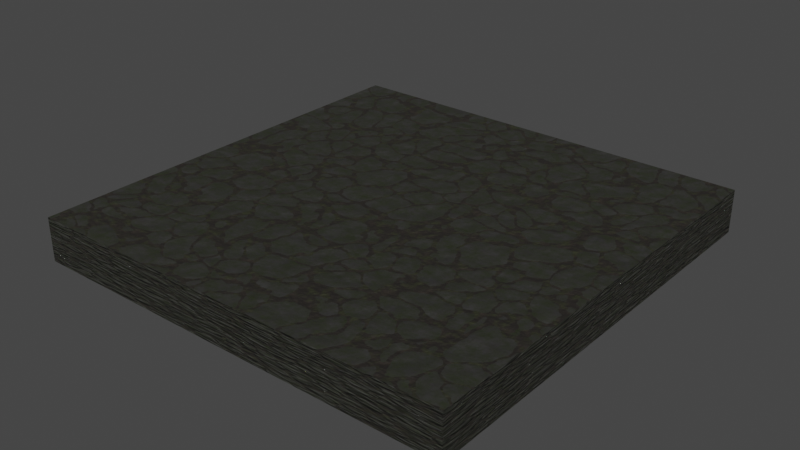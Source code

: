 # Source: Floor.blend  (saved by Blender 3.6.14; exported with 4.5.12 LTS)
import bpy
from mathutils import Matrix  # noqa: F401  (used for matrix-valued properties, if any)

bpy.ops.wm.read_factory_settings(use_empty=True)
scene = bpy.context.scene
scene.name = 'Scene'

# ---- collections
col_collection = bpy.data.collections.new('Collection'); scene.collection.children.link(col_collection)

# ---- materials (node trees are filled in below, after node groups)
mat_procedural_cobblestone_graund = bpy.data.materials.new('Procedural Cobblestone graund')
mat_procedural_cobblestone_graund.use_transparent_shadow = False

# ---- node groups
ng_nodegroup = bpy.data.node_groups.new('NodeGroup', 'ShaderNodeTree')
_s = ng_nodegroup.interface.new_socket(name='Shader', in_out='OUTPUT', socket_type='NodeSocketShader')
_s = ng_nodegroup.interface.new_socket(name='Displacement', in_out='OUTPUT', socket_type='NodeSocketVector')
_s = ng_nodegroup.interface.new_socket(name='Scale', in_out='INPUT', socket_type='NodeSocketFloat')
_s.default_value = 1.0
_s.description = 'The amount of scaling along each axis'
_s = ng_nodegroup.interface.new_socket(name=' Distortion Scale', in_out='INPUT', socket_type='NodeSocketFloat')
_s.default_value = 2.0
_s.min_value = -1000.0
_s.max_value = 1000.0
_s.description = 'Scale of the base noise octave'
_s = ng_nodegroup.interface.new_socket(name='Distortion Detail 1', in_out='INPUT', socket_type='NodeSocketFloat')
_s.default_value = 7.0
_s.min_value = 0.0
_s.max_value = 15.0
_s.description = 'The number of noise octaves. Higher values give more detailed n'
_s = ng_nodegroup.interface.new_socket(name='Distortion Detail 2', in_out='INPUT', socket_type='NodeSocketFloat')
_s.subtype = 'FACTOR'
_s.default_value = 0.5
_s.min_value = 0.0
_s.max_value = 1.0
_s.description = 'Blend factor between an octave and its previous one. A value of'
_s = ng_nodegroup.interface.new_socket(name='Distortion Strength', in_out='INPUT', socket_type='NodeSocketFloat')
_s.subtype = 'FACTOR'
_s.default_value = 0.2
_s.min_value = 0.0
_s.max_value = 1.0
_s.description = 'Amount of mixing between the A and B inputs'
_s = ng_nodegroup.interface.new_socket(name='Dirt Moss Detail 1', in_out='INPUT', socket_type='NodeSocketFloat')
_s.default_value = 9.0
_s.min_value = 0.0
_s.max_value = 15.0
_s.description = 'The number of noise octaves. Higher values give more detailed n'
_s = ng_nodegroup.interface.new_socket(name='Dirt Moss Detail 2', in_out='INPUT', socket_type='NodeSocketFloat')
_s.subtype = 'FACTOR'
_s.default_value = 0.5
_s.min_value = 0.0
_s.max_value = 1.0
_s.description = 'Blend factor between an octave and its previous one. A value of'
_s = ng_nodegroup.interface.new_socket(name='Dirt Moss Scale', in_out='INPUT', socket_type='NodeSocketFloat')
_s.default_value = 25.0
_s.min_value = -1000.0
_s.max_value = 1000.0
_s.description = 'Scale of the base noise octave'
_s = ng_nodegroup.interface.new_socket(name='Dirt Moss Visibility', in_out='INPUT', socket_type='NodeSocketFloat')
_s.default_value = 1.0
_s.min_value = 0.0
_s.max_value = 2.0
_s.description = 'Value shift. 0 makes the color black, 1 keeps it the same, and '
_s = ng_nodegroup.interface.new_socket(name='Dirt Color 1', in_out='INPUT', socket_type='NodeSocketColor')
_s.default_value = (0.0331, 0.02519, 0.01764, 1.0)
_s.description = 'Value of the first color input'
_s = ng_nodegroup.interface.new_socket(name='Dirt Color 2', in_out='INPUT', socket_type='NodeSocketColor')
_s.default_value = (0.009721, 0.006995, 0.004777, 1.0)
_s.description = 'Value of the second color input'
_s = ng_nodegroup.interface.new_socket(name='Dirt Moss Color ', in_out='INPUT', socket_type='NodeSocketColor')
_s.default_value = (0.01681, 0.0185, 0.005605, 1.0)
_s.description = 'Value of the second color input'
_s = ng_nodegroup.interface.new_socket(name='Dirt Scale', in_out='INPUT', socket_type='NodeSocketFloat')
_s.default_value = 20.0
_s.min_value = -1000.0
_s.max_value = 1000.0
_s.description = 'Scale of the base noise octave'
_s = ng_nodegroup.interface.new_socket(name='Dirt Detail 1', in_out='INPUT', socket_type='NodeSocketFloat')
_s.default_value = 10.0
_s.min_value = 0.0
_s.max_value = 15.0
_s.description = 'The number of noise octaves. Higher values give more detailed n'
_s = ng_nodegroup.interface.new_socket(name='Dirt Detail 2', in_out='INPUT', socket_type='NodeSocketFloat')
_s.subtype = 'FACTOR'
_s.default_value = 0.55
_s.min_value = 0.0
_s.max_value = 1.0
_s.description = 'Blend factor between an octave and its previous one. A value of'
_s = ng_nodegroup.interface.new_socket(name='Dirt Roughness', in_out='INPUT', socket_type='NodeSocketFloat')
_s.default_value = 1.0
_s.min_value = 0.0
_s.max_value = 2.0
_s.description = 'Value shift. 0 makes the color black, 1 keeps it the same, and '
_s = ng_nodegroup.interface.new_socket(name='Dirt Moss Strength', in_out='INPUT', socket_type='NodeSocketFloat')
_s.subtype = 'FACTOR'
_s.default_value = 1.0
_s.min_value = 0.0
_s.max_value = 1.0
_s.description = 'Strength of the bump mapping effect, interpolating between no b'
_s = ng_nodegroup.interface.new_socket(name='Dirt Bump Strength', in_out='INPUT', socket_type='NodeSocketFloat')
_s.subtype = 'FACTOR'
_s.default_value = 1.0
_s.min_value = 0.0
_s.max_value = 1.0
_s.description = 'Strength of the bump mapping effect, interpolating between no b'
_s = ng_nodegroup.interface.new_socket(name='Cobblestone Scale', in_out='INPUT', socket_type='NodeSocketFloat')
_s.default_value = 7.0
_s.min_value = -1000.0
_s.max_value = 1000.0
_s = ng_nodegroup.interface.new_socket(name='Cobblestone Cracks', in_out='INPUT', socket_type='NodeSocketFloat')
_s.min_value = 0.0
_s.max_value = 15.0
_s.description = 'The number of Voronoi layers to sum'
_s = ng_nodegroup.interface.new_socket(name='Cobblestone Visibility', in_out='INPUT', socket_type='NodeSocketFloat')
_s.subtype = 'FACTOR'
_s.default_value = 1.0
_s.min_value = 0.0
_s.max_value = 1.0
_s.description = 'Amount of mixing between the A and B inputs'
_s = ng_nodegroup.interface.new_socket(name='Cobblestone Alignment', in_out='INPUT', socket_type='NodeSocketFloat')
_s.subtype = 'FACTOR'
_s.default_value = 1.0
_s.min_value = 0.0
_s.max_value = 1.0
_s = ng_nodegroup.interface.new_socket(name='Cobblestone Individual Size', in_out='INPUT', socket_type='NodeSocketFloat')
_s.subtype = 'FACTOR'
_s.default_value = 0.6
_s.min_value = 0.0
_s.max_value = 1.0
_s = ng_nodegroup.interface.new_socket(name='Displacement Strength', in_out='INPUT', socket_type='NodeSocketFloat')
_s.default_value = 0.02
_s.min_value = 0.0
_s.max_value = 1000.0
_s.description = 'Increase or decrease the amount of displacement'
_s = ng_nodegroup.interface.new_socket(name='Rock Moss Scale', in_out='INPUT', socket_type='NodeSocketFloat')
_s.default_value = 15.0
_s.min_value = -1000.0
_s.max_value = 1000.0
_s.description = 'Scale of the base noise octave'
_s = ng_nodegroup.interface.new_socket(name='Rock Moss Visibility', in_out='INPUT', socket_type='NodeSocketFloat')
_s.default_value = 1.0
_s.min_value = 0.0
_s.max_value = 2.0
_s.description = 'Value shift. 0 makes the color black, 1 keeps it the same, and '
_s = ng_nodegroup.interface.new_socket(name='Rock Moss Color', in_out='INPUT', socket_type='NodeSocketColor')
_s.default_value = (0.016, 0.02122, 0.006049, 1.0)
_s.description = 'Color of the material used for diffuse, subsurface, metallic an'
_s = ng_nodegroup.interface.new_socket(name='Rock Moss Roughness', in_out='INPUT', socket_type='NodeSocketFloat')
_s.subtype = 'FACTOR'
_s.default_value = 0.65
_s.min_value = 0.0
_s.max_value = 1.0
_s.description = 'Specifies microfacet roughness of the surface for specular refl'
_s = ng_nodegroup.interface.new_socket(name='Rock Moss Detail 1', in_out='INPUT', socket_type='NodeSocketFloat')
_s.default_value = 15.0
_s.min_value = 0.0
_s.max_value = 15.0
_s.description = 'The number of noise octaves. Higher values give more detailed n'
_s = ng_nodegroup.interface.new_socket(name='Rock Moss Detail 2', in_out='INPUT', socket_type='NodeSocketFloat')
_s.subtype = 'FACTOR'
_s.default_value = 0.7
_s.min_value = 0.0
_s.max_value = 1.0
_s.description = 'Blend factor between an octave and its previous one. A value of'
_s = ng_nodegroup.interface.new_socket(name='Rock Moss Bump Strength', in_out='INPUT', socket_type='NodeSocketFloat')
_s.subtype = 'FACTOR'
_s.default_value = 1.0
_s.min_value = 0.0
_s.max_value = 1.0
_s.description = 'Strength of the bump mapping effect, interpolating between no b'
_s = ng_nodegroup.interface.new_socket(name='Rock Color 1', in_out='INPUT', socket_type='NodeSocketColor')
_s.default_value = (0.03434, 0.0356, 0.03434, 1.0)
_s.description = 'Value of the first color input'
_s = ng_nodegroup.interface.new_socket(name='Rock Color 2', in_out='INPUT', socket_type='NodeSocketColor')
_s.default_value = (0.02217, 0.0185, 0.01764, 1.0)
_s.description = 'Value of the second color input'
_s = ng_nodegroup.interface.new_socket(name='Rock Roughness', in_out='INPUT', socket_type='NodeSocketFloat')
_s.subtype = 'FACTOR'
_s.default_value = 0.65
_s.min_value = 0.0
_s.max_value = 1.0
_s.description = 'Specifies microfacet roughness of the surface for specular refl'
_s = ng_nodegroup.interface.new_socket(name='Rock Detail', in_out='INPUT', socket_type='NodeSocketFloat')
_s.default_value = 10.0
_s.min_value = 0.0
_s.max_value = 15.0
_s.description = 'The number of noise octaves. Higher values give more detailed n'
_s = ng_nodegroup.interface.new_socket(name='Rock Bump Strength', in_out='INPUT', socket_type='NodeSocketFloat')
_s.subtype = 'FACTOR'
_s.default_value = 1.0
_s.min_value = 0.0
_s.max_value = 1.0
_s.description = 'Strength of the bump mapping effect, interpolating between no b'
_N = ng_nodegroup.nodes; _L = ng_nodegroup.links
n0 = _N.new('NodeGroupOutput'); n0.name = 'Group Output'; n0.location = (1862, 0)
n1 = _N.new('NodeGroupInput'); n1.name = 'Group Input'; n1.location = (-2069, 905)
n2 = _N.new('ShaderNodeBsdfPrincipled'); n2.name = 'Principled BSDF'; n2.location = (1355, -362)
n3 = _N.new('ShaderNodeTexNoise'); n3.name = 'Noise Texture'; n3.location = (30, -30)
n4 = _N.new('ShaderNodeMapping'); n4.name = 'Mapping'; n4.location = (210, -30)
n5 = _N.new('ShaderNodeTexCoord'); n5.name = 'Texture Coordinate'; n5.location = (30, -30)
n6 = _N.new('ShaderNodeValToRGB'); n6.name = 'Color Ramp'; n6.location = (193, -89)
while len(n6.color_ramp.elements) > 1: n6.color_ramp.elements.remove(n6.color_ramp.elements[-1])
n6.color_ramp.elements[0].position = 0.1527; n6.color_ramp.elements[0].color = (0.0, 0.0, 0.0, 1.0)
_e = n6.color_ramp.elements.new(0.5153); _e.color = (1.0, 1.0, 1.0, 1.0)
n7 = _N.new('ShaderNodeMix'); n7.name = 'Mix'; n7.location = (504, -107)
n7.data_type = 'RGBA'
n8 = _N.new('NodeFrame'); n8.name = 'Frame'; n8.location = (-307, 1859)
n8.width = 1626
n9 = _N.new('NodeFrame'); n9.name = 'Frame.001'; n9.location = (-1658, 665)
n9.width = 380
n10 = _N.new('ShaderNodeValToRGB'); n10.name = 'Color Ramp.001'; n10.location = (204, -348)
while len(n10.color_ramp.elements) > 1: n10.color_ramp.elements.remove(n10.color_ramp.elements[-1])
n10.color_ramp.elements[0].position = 0.0; n10.color_ramp.elements[0].color = (0.6445, 0.6445, 0.6445, 1.0)
_e = n10.color_ramp.elements.new(1.0); _e.color = (1.0, 1.0, 1.0, 1.0)
n11 = _N.new('ShaderNodeHueSaturation'); n11.name = 'Hue/Saturation/Value'; n11.location = (483, -382)
n12 = _N.new('ShaderNodeBump'); n12.name = 'Bump'; n12.location = (288, -605)
n12.inputs[1].default_value = 0.02
n12.inputs[2].default_value = 1.0
n13 = _N.new('ShaderNodeTexNoise'); n13.name = 'Noise Texture.001'; n13.location = (30, -63)
n14 = _N.new('ShaderNodeValToRGB'); n14.name = 'Color Ramp.002'; n14.location = (433, -30)
while len(n14.color_ramp.elements) > 1: n14.color_ramp.elements.remove(n14.color_ramp.elements[-1])
n14.color_ramp.elements[0].position = 0.4733; n14.color_ramp.elements[0].color = (0.0, 0.0, 0.0, 1.0)
_e = n14.color_ramp.elements.new(1.0); _e.color = (1.0, 1.0, 1.0, 1.0)
n15 = _N.new('ShaderNodeHueSaturation'); n15.name = 'Hue/Saturation/Value.001'; n15.location = (242, -96)
n16 = _N.new('NodeFrame'); n16.name = 'Frame.002'; n16.location = (-335, 951)
n16.width = 703
n17 = _N.new('ShaderNodeMix'); n17.name = 'Mix.001'; n17.location = (997, -110)
n17.data_type = 'RGBA'
n18 = _N.new('ShaderNodeValToRGB'); n18.name = 'Color Ramp.003'; n18.location = (541, -656)
while len(n18.color_ramp.elements) > 1: n18.color_ramp.elements.remove(n18.color_ramp.elements[-1])
n18.color_ramp.elements[0].position = 0.0; n18.color_ramp.elements[0].color = (0.0, 0.0, 0.0, 1.0)
_e = n18.color_ramp.elements.new(0.3321); _e.color = (1.0, 1.0, 1.0, 1.0)
n19 = _N.new('ShaderNodeBump'); n19.name = 'Bump.001'; n19.location = (949, -557)
n19.inputs[1].default_value = 0.005
n19.inputs[2].default_value = 1.0
n20 = _N.new('ShaderNodeTexNoise'); n20.name = 'Noise Texture.002'; n20.location = (30, -30)
n20.inputs[2].default_value = 20.0
n21 = _N.new('ShaderNodeMix'); n21.name = 'Mix.002'; n21.location = (255, -45)
n21.data_type = 'RGBA'
n22 = _N.new('ShaderNodeBsdfPrincipled'); n22.name = 'Principled BSDF.001'; n22.location = (615, -34)
n23 = _N.new('NodeFrame'); n23.name = 'Frame.003'; n23.location = (-335, -630)
n23.width = 885
n24 = _N.new('ShaderNodeBump'); n24.name = 'Bump.002'; n24.location = (255, -292)
n24.inputs[1].default_value = 0.007
n24.inputs[2].default_value = 1.0
n25 = _N.new('ShaderNodeTexVoronoi'); n25.name = 'Voronoi Texture'; n25.location = (31, -338)
n25.feature = 'SMOOTH_F1'
n25.inputs[2].default_value = 12.0
n26 = _N.new('ShaderNodeBump'); n26.name = 'Bump.003'; n26.location = (435, -225)
n26.inputs[1].default_value = 0.015
n26.inputs[2].default_value = 1.0
n27 = _N.new('ShaderNodeBsdfPrincipled'); n27.name = 'Principled BSDF.002'; n27.location = (480, -30)
n28 = _N.new('ShaderNodeTexNoise'); n28.name = 'Noise Texture.003'; n28.location = (30, -85)
n28.inputs[2].default_value = 17.0
n29 = _N.new('ShaderNodeBump'); n29.name = 'Bump.004'; n29.location = (230, -146)
n29.inputs[1].default_value = 0.01
n29.inputs[2].default_value = 1.0
n30 = _N.new('NodeFrame'); n30.name = 'Frame.004'; n30.location = (-267, -1713)
n30.width = 750
n31 = _N.new('ShaderNodeTexNoise'); n31.name = 'Noise Texture.004'; n31.location = (-247, -1401)
n31.inputs[3].default_value = 10.0
n31.inputs[4].default_value = 0.8
n32 = _N.new('ShaderNodeValToRGB'); n32.name = 'Color Ramp.004'; n32.location = (221, -1427)
while len(n32.color_ramp.elements) > 1: n32.color_ramp.elements.remove(n32.color_ramp.elements[-1])
n32.color_ramp.elements[0].position = 0.4046; n32.color_ramp.elements[0].color = (0.0, 0.0, 0.0, 1.0)
_e = n32.color_ramp.elements.new(0.6527); _e.color = (1.0, 1.0, 1.0, 1.0)
n33 = _N.new('ShaderNodeHueSaturation'); n33.name = 'Hue/Saturation/Value.002'; n33.location = (-3, -1460)
n34 = _N.new('ShaderNodeMixShader'); n34.name = 'Mix Shader'; n34.location = (860, -875)
n35 = _N.new('ShaderNodeTexVoronoi'); n35.name = 'Voronoi Texture.001'; n35.location = (30, -30)
n35.feature = 'SMOOTH_F1'
n36 = _N.new('ShaderNodeTexVoronoi'); n36.name = 'Voronoi Texture.002'; n36.location = (30, -408)
n36.inputs[6].default_value = 0.6
n37 = _N.new('ShaderNodeMix'); n37.name = 'Mix.003'; n37.location = (342, -195)
n37.data_type = 'RGBA'
n37.blend_type = 'DIFFERENCE'
n38 = _N.new('NodeFrame'); n38.name = 'Frame.005'; n38.location = (-187, 311)
n38.width = 876
n39 = _N.new('ShaderNodeValToRGB'); n39.name = 'Color Ramp.005'; n39.location = (606, -221)
while len(n39.color_ramp.elements) > 1: n39.color_ramp.elements.remove(n39.color_ramp.elements[-1])
n39.color_ramp.elements[0].position = 0.0; n39.color_ramp.elements[0].color = (0.3185, 0.3185, 0.3185, 1.0)
_e = n39.color_ramp.elements.new(0.0458); _e.color = (0.0, 0.0, 0.0, 1.0)
n40 = _N.new('ShaderNodeTexNoise'); n40.name = 'Noise Texture.005'; n40.location = (30, -231)
n41 = _N.new('ShaderNodeMix'); n41.name = 'Mix.004'; n41.location = (267, -30)
n41.data_type = 'RGBA'
n41.blend_type = 'LINEAR_LIGHT'
n42 = _N.new('NodeFrame'); n42.name = 'Frame.006'; n42.location = (-769, 465)
n42.width = 437
n43 = _N.new('ShaderNodeMixShader'); n43.name = 'Mix Shader.001'; n43.location = (417, -30)
n44 = _N.new('ShaderNodeValToRGB'); n44.name = 'Color Ramp.006'; n44.location = (30, -37)
while len(n44.color_ramp.elements) > 1: n44.color_ramp.elements.remove(n44.color_ramp.elements[-1])
n44.color_ramp.elements[0].position = 0.0; n44.color_ramp.elements[0].color = (0.0, 0.0, 0.0, 1.0)
_e = n44.color_ramp.elements.new(0.03817); _e.color = (1.0, 1.0, 1.0, 1.0)
n45 = _N.new('NodeFrame'); n45.name = 'Frame.007'; n45.location = (1224, 242)
n45.width = 587
n46 = _N.new('ShaderNodeDisplacement'); n46.name = 'Displacement'; n46.location = (1657, -151)
n46.inputs[1].default_value = 0.0
n47 = _N.new('ShaderNodeClamp'); n47.name = 'Clamp'; n47.location = (30, -330)
n47.hide = True
n48 = _N.new('ShaderNodeClamp'); n48.name = 'Clamp.001'; n48.location = (30, -363)
n48.hide = True
n49 = _N.new('ShaderNodeClamp'); n49.name = 'Clamp.002'; n49.location = (30, -385)
n49.hide = True
n50 = _N.new('ShaderNodeClamp'); n50.name = 'Clamp.003'; n50.location = (30, -531)
n50.hide = True
n2.parent = n8
n3.parent = n8
n4.parent = n9
n5.parent = n9
n6.parent = n8
n7.parent = n8
n10.parent = n8
n11.parent = n8
n12.parent = n8
n13.parent = n16
n14.parent = n16
n15.parent = n16
n17.parent = n8
n18.parent = n8
n19.parent = n8
n20.parent = n23
n21.parent = n23
n22.parent = n23
n24.parent = n23
n25.parent = n23
n26.parent = n23
n27.parent = n30
n28.parent = n30
n29.parent = n30
n35.parent = n38
n36.parent = n38
n37.parent = n38
n39.parent = n38
n40.parent = n42
n41.parent = n42
n43.parent = n45
n44.parent = n45
n47.parent = n8
n48.parent = n16
n49.parent = n30
n50.parent = n42
_L.new(n3.outputs[0], n6.inputs[0])
_L.new(n3.outputs[0], n10.inputs[0])
_L.new(n11.outputs[0], n2.inputs[2])
_L.new(n4.outputs[0], n25.inputs[0])
_L.new(n36.outputs[0], n37.inputs[7])
_L.new(n4.outputs[0], n28.inputs[0])
_L.new(n3.outputs[0], n12.inputs[3])
_L.new(n27.outputs[0], n34.inputs[2])
_L.new(n34.outputs[0], n43.inputs[2])
_L.new(n26.outputs[0], n22.inputs[5])
_L.new(n40.outputs[1], n41.inputs[7])
_L.new(n5.outputs[3], n4.inputs[0])
_L.new(n25.outputs[0], n26.inputs[3])
_L.new(n14.outputs[0], n19.inputs[3])
_L.new(n28.outputs[0], n29.inputs[3])
_L.new(n17.outputs[2], n2.inputs[0])
_L.new(n4.outputs[0], n13.inputs[0])
_L.new(n10.outputs[0], n11.inputs[4])
_L.new(n18.outputs[0], n17.inputs[0])
_L.new(n4.outputs[0], n41.inputs[6])
_L.new(n4.outputs[0], n20.inputs[0])
_L.new(n4.outputs[0], n31.inputs[0])
_L.new(n22.outputs[0], n34.inputs[1])
_L.new(n44.outputs[0], n43.inputs[0])
_L.new(n12.outputs[0], n19.inputs[4])
_L.new(n20.outputs[0], n21.inputs[0])
_L.new(n4.outputs[0], n3.inputs[0])
_L.new(n6.outputs[0], n7.inputs[0])
_L.new(n14.outputs[0], n18.inputs[0])
_L.new(n35.outputs[0], n37.inputs[6])
_L.new(n13.outputs[0], n15.inputs[4])
_L.new(n33.outputs[0], n32.inputs[0])
_L.new(n4.outputs[0], n40.inputs[0])
_L.new(n29.outputs[0], n27.inputs[5])
_L.new(n19.outputs[0], n2.inputs[5])
_L.new(n15.outputs[0], n14.inputs[0])
_L.new(n21.outputs[2], n22.inputs[0])
_L.new(n41.outputs[2], n35.inputs[0])
_L.new(n24.outputs[0], n26.inputs[4])
_L.new(n39.outputs[0], n44.inputs[0])
_L.new(n37.outputs[2], n39.inputs[0])
_L.new(n41.outputs[2], n36.inputs[0])
_L.new(n32.outputs[0], n34.inputs[0])
_L.new(n2.outputs[0], n43.inputs[1])
_L.new(n39.outputs[0], n46.inputs[0])
_L.new(n31.outputs[0], n33.inputs[4])
_L.new(n7.outputs[2], n17.inputs[6])
_L.new(n20.outputs[0], n24.inputs[3])
_L.new(n43.outputs[0], n0.inputs[0])
_L.new(n46.outputs[0], n0.inputs[1])
_L.new(n1.outputs[0], n4.inputs[3])
_L.new(n1.outputs[1], n40.inputs[2])
_L.new(n1.outputs[2], n40.inputs[3])
_L.new(n1.outputs[4], n41.inputs[0])
_L.new(n1.outputs[5], n13.inputs[3])
_L.new(n1.outputs[7], n13.inputs[2])
_L.new(n1.outputs[8], n15.inputs[2])
_L.new(n1.outputs[9], n7.inputs[6])
_L.new(n1.outputs[10], n7.inputs[7])
_L.new(n1.outputs[11], n17.inputs[7])
_L.new(n1.outputs[12], n3.inputs[2])
_L.new(n1.outputs[13], n3.inputs[3])
_L.new(n1.outputs[15], n11.inputs[2])
_L.new(n1.outputs[16], n19.inputs[0])
_L.new(n1.outputs[17], n12.inputs[0])
_L.new(n1.outputs[18], n35.inputs[2])
_L.new(n1.outputs[18], n36.inputs[2])
_L.new(n1.outputs[20], n37.inputs[0])
_L.new(n1.outputs[21], n35.inputs[8])
_L.new(n1.outputs[21], n36.inputs[8])
_L.new(n1.outputs[22], n35.inputs[6])
_L.new(n1.outputs[23], n46.inputs[2])
_L.new(n1.outputs[24], n31.inputs[2])
_L.new(n1.outputs[25], n33.inputs[2])
_L.new(n1.outputs[26], n27.inputs[0])
_L.new(n1.outputs[27], n27.inputs[2])
_L.new(n1.outputs[28], n28.inputs[3])
_L.new(n1.outputs[30], n29.inputs[0])
_L.new(n1.outputs[31], n21.inputs[6])
_L.new(n1.outputs[32], n21.inputs[7])
_L.new(n1.outputs[33], n22.inputs[2])
_L.new(n1.outputs[34], n20.inputs[3])
_L.new(n1.outputs[35], n24.inputs[0])
_L.new(n1.outputs[35], n26.inputs[0])
_L.new(n1.outputs[14], n47.inputs[0])
_L.new(n47.outputs[0], n3.inputs[4])
_L.new(n1.outputs[6], n48.inputs[0])
_L.new(n48.outputs[0], n13.inputs[4])
_L.new(n1.outputs[29], n49.inputs[0])
_L.new(n49.outputs[0], n28.inputs[4])
_L.new(n1.outputs[3], n50.inputs[0])
_L.new(n50.outputs[0], n40.inputs[4])
n0.is_active_output = True

# ---- material node trees
mat_procedural_cobblestone_graund.use_nodes = True; mat_procedural_cobblestone_graund.node_tree.nodes.clear()
_N = mat_procedural_cobblestone_graund.node_tree.nodes; _L = mat_procedural_cobblestone_graund.node_tree.links
n0 = _N.new('ShaderNodeOutputMaterial'); n0.name = 'Material Output'; n0.location = (1743, -1030)
n1 = _N.new('ShaderNodeGroup'); n1.name = 'Group'; n1.location = (1430, -1045)
n1.width = 252
n1.node_tree = ng_nodegroup
n1.inputs[0].default_value = 1.0
n1.inputs[1].default_value = 2.0
n1.inputs[2].default_value = 7.0
n1.inputs[3].default_value = 0.5
n1.inputs[4].default_value = 0.2
n1.inputs[5].default_value = 9.0
n1.inputs[6].default_value = 0.5
n1.inputs[7].default_value = 25.0
n1.inputs[8].default_value = 1.0
n1.inputs[9].default_value = (0.0331, 0.02519, 0.01764, 1.0)
n1.inputs[10].default_value = (0.009721, 0.006995, 0.004777, 1.0)
n1.inputs[11].default_value = (0.01681, 0.0185, 0.005605, 1.0)
n1.inputs[12].default_value = 20.0
n1.inputs[13].default_value = 10.0
n1.inputs[14].default_value = 0.55
n1.inputs[15].default_value = 1.0
n1.inputs[16].default_value = 1.0
n1.inputs[17].default_value = 1.0
n1.inputs[18].default_value = 7.0
n1.inputs[19].default_value = 0.0
n1.inputs[20].default_value = 1.0
n1.inputs[21].default_value = 1.0
n1.inputs[22].default_value = 0.6
n1.inputs[23].default_value = 0.02
n1.inputs[24].default_value = 15.0
n1.inputs[25].default_value = 1.0
n1.inputs[26].default_value = (0.016, 0.02122, 0.006049, 1.0)
n1.inputs[27].default_value = 0.65
n1.inputs[28].default_value = 15.0
n1.inputs[29].default_value = 0.7
n1.inputs[30].default_value = 1.0
n1.inputs[31].default_value = (0.03434, 0.0356, 0.03434, 1.0)
n1.inputs[32].default_value = (0.02217, 0.0185, 0.01764, 1.0)
n1.inputs[33].default_value = 0.65
n1.inputs[34].default_value = 10.0
n1.inputs[35].default_value = 1.0
_L.new(n1.outputs[0], n0.inputs[0])
_L.new(n1.outputs[1], n0.inputs[2])
n0.is_active_output = True

# ---- world
world_world = bpy.data.worlds.new('World'); scene.world = world_world
world_world.use_nodes = True; world_world.node_tree.nodes.clear()
_N = world_world.node_tree.nodes; _L = world_world.node_tree.links
n0 = _N.new('ShaderNodeOutputWorld'); n0.name = 'World Output'; n0.location = (300, 300)
n1 = _N.new('ShaderNodeBackground'); n1.name = 'Background'; n1.location = (10, 300)
n1.inputs[0].default_value = (0.05088, 0.05088, 0.05088, 1.0)
_L.new(n1.outputs[0], n0.inputs[0])
n0.is_active_output = True
world_world.color = (0.05088, 0.05088, 0.05088)
world_world.use_sun_shadow = False
world_world.sun_shadow_jitter_overblur = 0.0

# ---- meshes
me_cube_001 = bpy.data.meshes.new('Cube.001')
me_cube_001.from_pydata([(-1.0, -1.0, -1.0), (-1.0, -1.0, 1.0), (-1.0, 1.0, -1.0), (-1.0, 1.0, 1.0), (1.0, -1.0, -1.0), (1.0, -1.0, 1.0), (1.0, 1.0, -1.0), (1.0, 1.0, 1.0)], [], [(0, 1, 3, 2), (2, 3, 7, 6), (6, 7, 5, 4), (4, 5, 1, 0), (2, 6, 4, 0), (7, 3, 1, 5)])
_uv = me_cube_001.uv_layers.new(name='UVMap')
_uv.uv.foreach_set('vector', [0.375, 0.0, 0.625, 0.0, 0.625, 0.25, 0.375, 0.25, 0.375, 0.25, 0.625, 0.25, 0.625, 0.5, 0.375, 0.5, 0.375, 0.5, 0.625, 0.5, 0.625, 0.75, 0.375, 0.75, 0.375, 0.75, 0.625, 0.75, 0.625, 1.0, 0.375, 1.0, 0.125, 0.5, 0.375, 0.5, 0.375, 0.75, 0.125, 0.75, 0.625, 0.5, 0.875, 0.5, 0.875, 0.75, 0.625, 0.75])
_uv = me_cube_001.uv_layers.new(name='automap')
_uv.uv.foreach_set('vector', [-0.2, -0.2, -0.2, 1.2, 1.2, 1.2, 1.2, -0.2, -0.2, -0.2, -0.2, 1.2, 1.2, 1.2, 1.2, -0.2, 1.2, -0.2, 1.2, 1.2, -0.2, 1.2, -0.2, -0.2, 1.2, -0.2, 1.2, 1.2, -0.2, 1.2, -0.2, -0.2, -0.2, 1.2, 1.2, 1.2, 1.2, -0.2, -0.2, -0.2, 1.2, 1.2, -0.2, 1.2, -0.2, -0.2, 1.2, -0.2])
_uv.active_render = True
me_cube_001.materials.append(mat_procedural_cobblestone_graund)
me_cube_001.auto_texspace = False
me_cube_001.update()

# ---- objects
ob_cube = bpy.data.objects.new('Cube', me_cube_001)

# ---- transforms, parenting, visibility, modifiers, constraints
ob_cube.location = (0.0, 0.0, 0.0)
ob_cube.scale = (1.0, 1.0, 0.1)

# ---- collection membership
col_collection.objects.link(ob_cube)

# ---- scene / render settings (as saved in the file)
scene.frame_start = 1; scene.frame_end = 250; scene.frame_set(1)
scene.render.engine = 'BLENDER_EEVEE_NEXT'
scene.cycles.sampling_pattern = 'TABULATED_SOBOL'
scene.view_settings.view_transform = 'Filmic'
bpy.context.view_layer.update()

# ---- added for rendering (the .blend has no active camera and no usable light): camera, sun
cam_auto = bpy.data.cameras.new('AutoCamera')
cam_auto.lens = 50.0
cam_auto.sensor_width = 36.0
cam_auto.clip_end = 1000.0
ob_auto_camera = bpy.data.objects.new('AutoCamera', cam_auto)
scene.collection.objects.link(ob_auto_camera)
ob_auto_camera.location = (2.62346, -3.14816, 2.09877)
ob_auto_camera.rotation_euler = (1.09748, -7.21219e-08, 0.694738)
scene.camera = ob_auto_camera
light_auto_sun = bpy.data.lights.new('AutoSun', 'SUN')
light_auto_sun.energy = 3.0
light_auto_sun.angle = 0.0523599
ob_auto_sun = bpy.data.objects.new('AutoSun', light_auto_sun)
scene.collection.objects.link(ob_auto_sun)
ob_auto_sun.rotation_euler = (0.872665, 0.174533, 0.523599)
bpy.context.view_layer.update()
